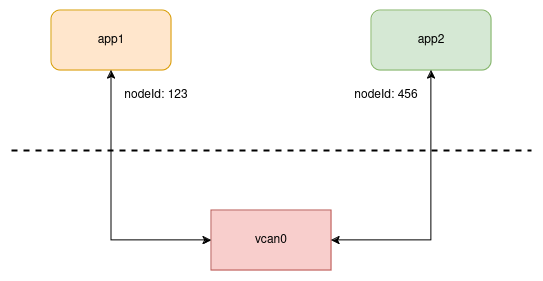

The diagram above was exported from draw.io. Its source (the exported page's mxGraphModel, read from the mxfile embedded in the PNG):
<mxGraphModel dx="1364" dy="758" grid="1" gridSize="10" guides="1" tooltips="1" connect="1" arrows="1" fold="1" page="1" pageScale="1" pageWidth="850" pageHeight="1100" math="0" shadow="0">
  <root>
    <mxCell id="0" />
    <mxCell id="1" parent="0" />
    <mxCell id="QEPoZDavcXjIFVLdIDT3-1" value="app1" style="rounded=1;whiteSpace=wrap;html=1;fillColor=#ffe6cc;strokeColor=#d79b00;" vertex="1" parent="1">
      <mxGeometry x="160" y="180" width="120" height="60" as="geometry" />
    </mxCell>
    <mxCell id="QEPoZDavcXjIFVLdIDT3-2" value="app2" style="rounded=1;whiteSpace=wrap;html=1;fillColor=#d5e8d4;strokeColor=#82b366;" vertex="1" parent="1">
      <mxGeometry x="480" y="180" width="120" height="60" as="geometry" />
    </mxCell>
    <mxCell id="QEPoZDavcXjIFVLdIDT3-3" value="vcan0" style="rounded=0;whiteSpace=wrap;html=1;fillColor=#f8cecc;strokeColor=#b85450;" vertex="1" parent="1">
      <mxGeometry x="320" y="380" width="120" height="60" as="geometry" />
    </mxCell>
    <mxCell id="QEPoZDavcXjIFVLdIDT3-4" value="nodeId: 123" style="text;html=1;align=center;verticalAlign=middle;whiteSpace=wrap;rounded=0;" vertex="1" parent="1">
      <mxGeometry x="220" y="250" width="90" height="30" as="geometry" />
    </mxCell>
    <mxCell id="QEPoZDavcXjIFVLdIDT3-5" value="" style="endArrow=classic;startArrow=classic;html=1;rounded=0;exitX=0.5;exitY=1;exitDx=0;exitDy=0;entryX=0;entryY=0.5;entryDx=0;entryDy=0;" edge="1" parent="1" source="QEPoZDavcXjIFVLdIDT3-1" target="QEPoZDavcXjIFVLdIDT3-3">
      <mxGeometry width="50" height="50" relative="1" as="geometry">
        <mxPoint x="400" y="420" as="sourcePoint" />
        <mxPoint x="450" y="370" as="targetPoint" />
        <Array as="points">
          <mxPoint x="220" y="410" />
        </Array>
      </mxGeometry>
    </mxCell>
    <mxCell id="QEPoZDavcXjIFVLdIDT3-6" value="" style="endArrow=classic;startArrow=classic;html=1;rounded=0;entryX=0.5;entryY=1;entryDx=0;entryDy=0;exitX=1;exitY=0.5;exitDx=0;exitDy=0;" edge="1" parent="1" source="QEPoZDavcXjIFVLdIDT3-3" target="QEPoZDavcXjIFVLdIDT3-2">
      <mxGeometry width="50" height="50" relative="1" as="geometry">
        <mxPoint x="400" y="420" as="sourcePoint" />
        <mxPoint x="450" y="370" as="targetPoint" />
        <Array as="points">
          <mxPoint x="540" y="410" />
        </Array>
      </mxGeometry>
    </mxCell>
    <mxCell id="QEPoZDavcXjIFVLdIDT3-7" value="nodeId: 456" style="text;html=1;align=center;verticalAlign=middle;whiteSpace=wrap;rounded=0;" vertex="1" parent="1">
      <mxGeometry x="450" y="250" width="90" height="30" as="geometry" />
    </mxCell>
    <mxCell id="QEPoZDavcXjIFVLdIDT3-10" value="" style="endArrow=none;html=1;rounded=0;dashed=1;strokeWidth=2;" edge="1" parent="1">
      <mxGeometry width="50" height="50" relative="1" as="geometry">
        <mxPoint x="120" y="320" as="sourcePoint" />
        <mxPoint x="640" y="320" as="targetPoint" />
      </mxGeometry>
    </mxCell>
  </root>
</mxGraphModel>